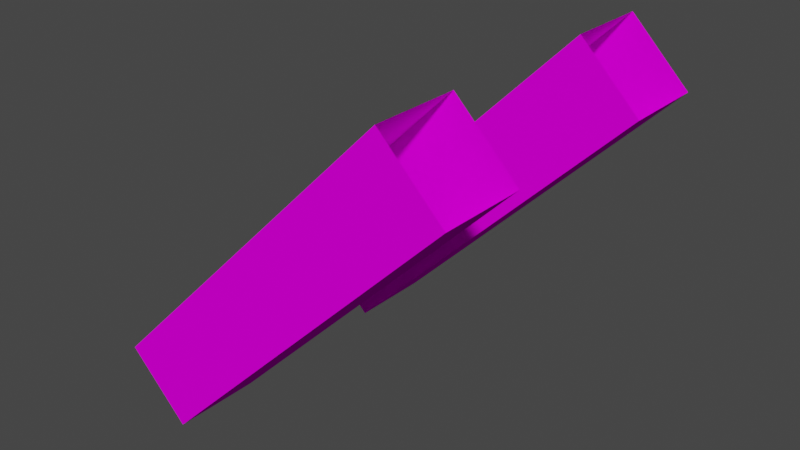 # Source: wall_strut.blend  (saved by Blender 2.82.7; exported with 4.5.12 LTS)
import bpy
from mathutils import Matrix  # noqa: F401  (used for matrix-valued properties, if any)

bpy.ops.wm.read_factory_settings(use_empty=True)
scene = bpy.context.scene
scene.name = 'Scene'

# ---- collections
col_collection = bpy.data.collections.new('Collection'); scene.collection.children.link(col_collection)

# ---- images (referenced by path relative to the original .blend; pixels are not part of the script)
import os
ASSET_DIR = os.environ.get("B2B_ASSET_DIR", "")  # directory of the original .blend (textures are referenced by path, not embedded)
HERE = os.path.dirname(os.path.abspath(__file__))  # packed textures are extracted next to this script under _unpacked/

def load_image(name, relpath, width, height, colorspace="sRGB"):
    """Load a texture the original file referenced (path relative to the .blend, or extracted next to this script)."""
    p = next((c for c in (os.path.join(HERE, relpath), os.path.join(ASSET_DIR, relpath)) if relpath and os.path.exists(c)), "")
    if p:
        img = bpy.data.images.load(p, check_existing=True)
        img.name = name
    else:  # same state as the original file: an image datablock whose file is absent (Cycles renders it pink)
        img = bpy.data.images.new(name, width, height)
        img.source = "FILE"
        img.filepath = "//" + (relpath or name)
    img.colorspace_settings.name = colorspace
    return img
img_wall_copper_png = load_image('wall_copper.png', 'wall_copper.png', 1024, 1024, 'sRGB')

# ---- materials (node trees are filled in below, after node groups)
mat_material = bpy.data.materials.new('Material')
mat_material.alpha_threshold = 0.0
mat_material.use_transparent_shadow = False
mat_material.line_color = (0.0, 0.0, 0.0, 1.0)

# ---- material node trees
mat_material.use_nodes = True; mat_material.node_tree.nodes.clear()
_N = mat_material.node_tree.nodes; _L = mat_material.node_tree.links
n0 = _N.new('ShaderNodeOutputMaterial'); n0.name = 'Material Output'; n0.location = (300, 300)
n1 = _N.new('ShaderNodeBsdfPrincipled'); n1.name = 'Principled BSDF'; n1.location = (10, 300)
n1.distribution = 'GGX'
n1.subsurface_method = 'BURLEY'
n1.inputs[2].default_value = 0.4
n1.inputs[3].default_value = 1.45
n1.inputs[13].default_value = 0.0
n1.inputs[27].default_value = (0.0, 0.0, 0.0, 1.0)
n1.inputs[28].default_value = 1.0
n2 = _N.new('ShaderNodeTexImage'); n2.name = 'Image Texture'; n2.location = (-280, 280)
n2.image = img_wall_copper_png
n2.interpolation = 'Closest'
_L.new(n1.outputs[0], n0.inputs[0])
_L.new(n2.outputs[0], n1.inputs[0])
n0.is_active_output = True

# ---- world
world_world = bpy.data.worlds.new('World'); scene.world = world_world
world_world.use_nodes = True; world_world.node_tree.nodes.clear()
_N = world_world.node_tree.nodes; _L = world_world.node_tree.links
n0 = _N.new('ShaderNodeOutputWorld'); n0.name = 'World Output'; n0.location = (300, 300)
n1 = _N.new('ShaderNodeBackground'); n1.name = 'Background'; n1.location = (10, 300)
n1.inputs[0].default_value = (0.05088, 0.05088, 0.05088, 1.0)
_L.new(n1.outputs[0], n0.inputs[0])
n0.is_active_output = True
world_world.color = (0.05088, 0.05088, 0.05088)
world_world.use_sun_shadow = False
world_world.sun_shadow_jitter_overblur = 0.0

# ---- meshes
me_cube_011 = bpy.data.meshes.new('Cube.011')
me_cube_011.from_pydata([(-0.2227, -0.125, -0.4652), (0.4402, -0.125, 0.1977), (-0.2227, 0.0625, -0.4652), (0.4402, 0.0625, 0.1977), (-0.09017, -0.125, -0.5977), (0.5727, -0.125, 0.06517), (-0.09017, 0.0625, -0.5977), (0.5727, 0.0625, 0.06517), (-0.2227, -0.6875, -0.4652), (0.4402, -0.6875, 0.1977), (-0.2227, -0.5, -0.4652), (0.4402, -0.5, 0.1977), (-0.09017, -0.6875, -0.5977), (0.5727, -0.6875, 0.06517), (-0.09017, -0.5, -0.5977), (0.5727, -0.5, 0.06517)], [], [(0, 1, 3, 2), (2, 3, 7, 6), (6, 7, 5, 4), (4, 5, 1, 0), (8, 9, 11, 10), (10, 11, 15, 14), (14, 15, 13, 12), (12, 13, 9, 8)])
_uv = me_cube_011.uv_layers.new(name='UVMap')
_uv.uv.foreach_set('vector', [0.0, 0.5, 0.0, 1.0, 0.1875, 1.0, 0.1875, 0.5, 0.0, 0.5, 0.0, 1.0, 0.1875, 1.0, 0.1875, 0.5, 0.1875, 0.5, 0.1875, 1.0, 0.0, 1.0, 0.0, 0.5, 0.1875, 0.5, 0.1875, 1.0, 0.0, 1.0, 0.0, 0.5, 0.1875, 1.0, 0.1875, 0.5, 0.0, 0.5, 0.0, 1.0, 0.0, 0.5, 0.0, 1.0, 0.1875, 1.0, 0.1875, 0.5, 0.0, 1.0, 0.0, 0.5, 0.1875, 0.5, 0.1875, 1.0, 0.1875, 0.5, 0.1875, 1.0, 0.0, 1.0, 0.0, 0.5])
me_cube_011.materials.append(mat_material)
me_cube_011.use_remesh_fix_poles = True
me_cube_011.use_remesh_preserve_attributes = False
me_cube_011.use_mirror_vertex_groups = False
me_cube_011.update()

# ---- objects
ob_wall_strut = bpy.data.objects.new('wall_strut', me_cube_011)

# ---- transforms, parenting, visibility, modifiers, constraints
ob_wall_strut.location = (-0.5, 0.3125, 0.5625)
ob_wall_strut.lineart.crease_threshold = 0.0

# ---- collection membership
col_collection.objects.link(ob_wall_strut)

# ---- scene / render settings (as saved in the file)
scene.frame_start = 1; scene.frame_end = 250; scene.frame_set(1)
scene.render.engine = 'BLENDER_EEVEE_NEXT'
scene.render.fps = 30
scene.cycles.use_denoising = False
scene.cycles.samples = 128
scene.cycles.sampling_pattern = 'TABULATED_SOBOL'
scene.cycles.use_adaptive_sampling = False
scene.cycles.use_light_tree = False
scene.view_settings.view_transform = 'Filmic'
bpy.context.view_layer.update()

# ---- added for rendering (the .blend has no active camera and no usable light): camera, sun
cam_auto = bpy.data.cameras.new('AutoCamera')
cam_auto.lens = 50.0
cam_auto.sensor_width = 36.0
cam_auto.clip_end = 1000.0
ob_auto_camera = bpy.data.objects.new('AutoCamera', cam_auto)
scene.collection.objects.link(ob_auto_camera)
ob_auto_camera.location = (0.925979, -1.50118, 1.36328)
ob_auto_camera.rotation_euler = (1.09748, -7.21219e-08, 0.694738)
scene.camera = ob_auto_camera
light_auto_sun = bpy.data.lights.new('AutoSun', 'SUN')
light_auto_sun.energy = 3.0
light_auto_sun.angle = 0.0523599
ob_auto_sun = bpy.data.objects.new('AutoSun', light_auto_sun)
scene.collection.objects.link(ob_auto_sun)
ob_auto_sun.rotation_euler = (0.872665, 0.174533, 0.523599)
bpy.context.view_layer.update()
